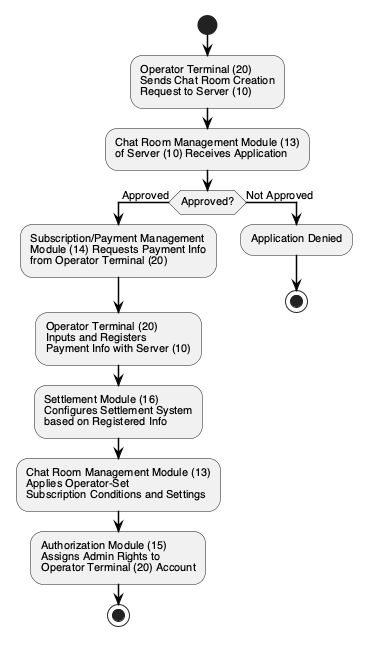

The diagram above was rendered by PlantUML. Its source (embedded in the PNG):
@startuml

skinparam backgroundColor white
skinparam defaultFontName Helvetica
skinparam defaultFontSize 11
skinparam ArrowColor black
skinparam ArrowThickness 1.5

skinparam rectangle {
    BackgroundColor white
    BorderColor black
    BorderThickness 1.5
    FontColor black
}

skinparam diamond {
    BackgroundColor white
    BorderColor black
}

start

:Operator Terminal (20)\nSends Chat Room Creation\nRequest to Server (10);

:Chat Room Management Module (13)\nof Server (10) Receives Application;

if (Approved?) then (Approved)
    :Subscription/Payment Management\nModule (14) Requests Payment Info\nfrom Operator Terminal (20);

    :Operator Terminal (20)\nInputs and Registers\nPayment Info with Server (10);

    :Settlement Module (16)\nConfigures Settlement System\nbased on Registered Info;

    :Chat Room Management Module (13)\nApplies Operator-Set\nSubscription Conditions and Settings;

    :Authorization Module (15)\nAssigns Admin Rights to\nOperator Terminal (20) Account;

    stop
else (Not Approved)
    :Application Denied;
    stop
endif

@enduml